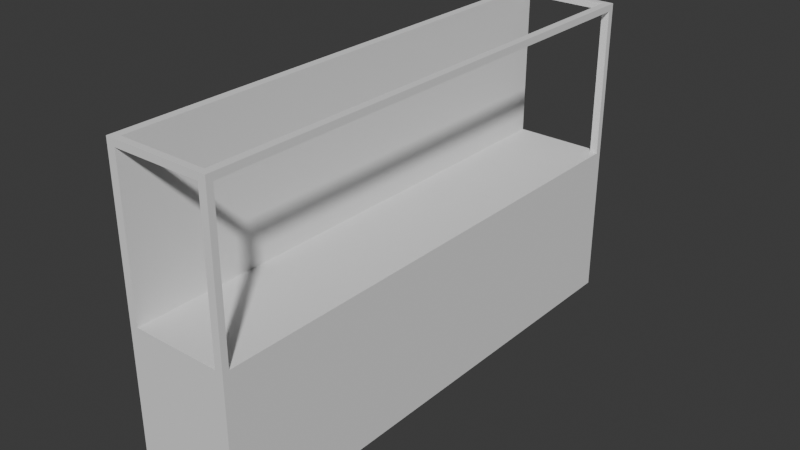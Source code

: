 # Source: RectangularFishTank.blend  (saved by Blender 4.0.36; exported with 4.5.12 LTS)
import bpy
from mathutils import Matrix  # noqa: F401  (used for matrix-valued properties, if any)

bpy.ops.wm.read_factory_settings(use_empty=True)
scene = bpy.context.scene
scene.name = 'Scene'

# ---- collections
col_collection = bpy.data.collections.new('Collection'); scene.collection.children.link(col_collection)

# ---- world
world_world = bpy.data.worlds.new('World'); scene.world = world_world
world_world.use_nodes = True; world_world.node_tree.nodes.clear()
_N = world_world.node_tree.nodes; _L = world_world.node_tree.links
n0 = _N.new('ShaderNodeOutputWorld'); n0.name = 'World Output'; n0.location = (300, 300)
n1 = _N.new('ShaderNodeBackground'); n1.name = 'Background'; n1.location = (10, 300)
n1.inputs[0].default_value = (0.05088, 0.05088, 0.05088, 1.0)
_L.new(n1.outputs[0], n0.inputs[0])
n0.is_active_output = True
world_world.color = (0.05088, 0.05088, 0.05088)
world_world.use_sun_shadow = False
world_world.sun_shadow_jitter_overblur = 0.0

# ---- meshes
me_cube_001 = bpy.data.meshes.new('Cube.001')
me_cube_001.from_pydata([(-1.0, -5.0, 0.0), (-1.0, -5.0, 6.0), (-1.0, 5.0, 0.0), (-1.0, 5.0, 6.0), (1.0, -5.0, 0.0), (1.0, -5.0, 6.0), (1.0, 5.0, 0.0), (1.0, 5.0, 6.0), (-1.0, -5.0, 3.0), (-1.0, 5.0, 3.0), (1.0, 5.0, 3.0), (1.0, -5.0, 3.0), (-0.8405, 5.0, 0.0), (-0.8405, 5.0, 6.0), (-0.8405, -5.0, 0.0), (-0.8405, -5.0, 6.0), (-0.8405, -5.0, 3.0), (-0.8405, 5.0, 3.0), (-1.0, 4.877, 0.0), (-1.0, -4.877, 0.0), (-1.0, -4.877, 6.0), (-1.0, 4.877, 6.0), (1.0, -4.877, 0.0), (1.0, 4.877, 0.0), (1.0, 4.877, 6.0), (1.0, -4.877, 6.0), (1.0, 4.877, 3.0), (1.0, -4.877, 3.0), (-1.0, -4.877, 3.0), (-1.0, 4.877, 3.0), (-0.8405, 4.877, 6.0), (-0.8405, -4.877, 6.0), (-0.8405, 4.877, 0.0), (-0.8405, -4.877, 0.0), (0.8483, 5.0, 6.0), (0.8483, -5.0, 0.0), (0.8483, 5.0, 3.0), (0.8483, 5.0, 0.0), (0.8483, -5.0, 6.0), (0.8483, -5.0, 3.0), (0.8483, 4.877, 6.0), (0.8483, -4.877, 6.0), (0.8483, 4.877, 0.0), (0.8483, -4.877, 0.0), (0.8483, -4.877, 3.0), (0.8483, 4.877, 3.0), (-0.8405, 4.877, 3.0), (-0.8405, -4.877, 3.0), (0.8483, -5.0, 5.87), (-0.8405, -5.0, 5.87), (-0.8405, -4.877, 5.87), (1.0, 4.877, 5.87), (1.0, -4.877, 5.87), (-0.8405, 5.0, 5.87), (-0.8405, 4.877, 5.87), (0.8483, 4.877, 5.87), (0.8483, -4.877, 5.87), (0.8483, 5.0, 5.87)], [], [(29, 21, 3, 9), (36, 34, 7, 10), (27, 25, 5, 11), (16, 15, 1, 8), (43, 22, 4, 35), (31, 20, 1, 15), (14, 16, 8, 0), (22, 27, 11, 4), (37, 36, 10, 6), (18, 29, 9, 2), (2, 9, 17, 12), (35, 39, 16, 14), (41, 56, 50, 31), (19, 33, 14, 0), (9, 3, 13, 17), (2, 12, 32, 18), (18, 32, 33, 19), (34, 57, 53, 13), (0, 8, 28, 19), (19, 28, 29, 18), (6, 10, 26, 23), (23, 26, 27, 22), (13, 3, 21, 30), (30, 21, 20, 31), (37, 6, 23, 42), (42, 23, 22, 43), (10, 7, 24, 26), (36, 17, 46, 45), (8, 1, 20, 28), (28, 20, 21, 29), (32, 42, 43, 33), (12, 37, 42, 32), (15, 49, 48, 38), (7, 34, 40, 24), (11, 5, 38, 39), (25, 41, 38, 5), (4, 11, 39, 35), (12, 17, 36, 37), (33, 43, 35, 14), (44, 47, 16, 39), (45, 46, 47, 44), (47, 46, 30, 31), (47, 31, 15, 16), (30, 46, 17, 13), (45, 44, 27, 26), (56, 48, 49, 50), (57, 55, 54, 53), (51, 52, 56, 55), (56, 52, 27, 44), (41, 31, 15, 38), (40, 41, 25, 24), (55, 57, 36, 45), (40, 55, 56, 41), (25, 52, 51, 24), (30, 54, 55, 40), (51, 55, 45, 26), (30, 40, 34, 13), (48, 56, 44, 39)])
_uv = me_cube_001.uv_layers.new(name='UVMap')
_uv.uv.foreach_set('vector', [0.5, 0.1667, 0.625, 0.1667, 0.625, 0.25, 0.5, 0.25, 0.5, 0.481, 0.625, 0.481, 0.625, 0.5, 0.5, 0.5, 0.5, 0.6667, 0.625, 0.6667, 0.625, 0.75, 0.5, 0.75, 0.5, 0.9801, 0.625, 0.9801, 0.625, 1.0, 0.5, 1.0, 0.356, 0.6667, 0.375, 0.6667, 0.375, 0.75, 0.356, 0.75, 0.8551, 0.6667, 0.875, 0.6667, 0.875, 0.75, 0.8551, 0.75, 0.375, 0.9801, 0.5, 0.9801, 0.5, 1.0, 0.375, 1.0, 0.375, 0.6667, 0.5, 0.6667, 0.5, 0.75, 0.375, 0.75, 0.375, 0.481, 0.5, 0.481, 0.5, 0.5, 0.375, 0.5, 0.375, 0.1667, 0.5, 0.1667, 0.5, 0.25, 0.375, 0.25, 0.375, 0.25, 0.5, 0.25, 0.5, 0.2699, 0.375, 0.2699, 0.375, 0.769, 0.5, 0.769, 0.5, 0.9801, 0.375, 0.9801, 0.0, 0.0, 0.0, 0.0, 0.0, 0.0, 0.0, 0.0, 0.125, 0.6667, 0.1449, 0.6667, 0.1449, 0.75, 0.125, 0.75, 0.5, 0.25, 0.625, 0.25, 0.625, 0.2699, 0.5, 0.2699, 0.125, 0.5, 0.1449, 0.5, 0.1449, 0.5833, 0.125, 0.5833, 0.125, 0.5833, 0.1449, 0.5833, 0.1449, 0.6667, 0.125, 0.6667, 0.0, 0.0, 0.0, 0.0, 0.0, 0.0, 0.0, 0.0, 0.375, 0.0, 0.5, 0.0, 0.5, 0.08333, 0.375, 0.08333, 0.375, 0.08333, 0.5, 0.08333, 0.5, 0.1667, 0.375, 0.1667, 0.375, 0.5, 0.5, 0.5, 0.5, 0.5833, 0.375, 0.5833, 0.375, 0.5833, 0.5, 0.5833, 0.5, 0.6667, 0.375, 0.6667, 0.8551, 0.5, 0.875, 0.5, 0.875, 0.5833, 0.8551, 0.5833, 0.8551, 0.5833, 0.875, 0.5833, 0.875, 0.6667, 0.8551, 0.6667, 0.356, 0.5, 0.375, 0.5, 0.375, 0.5833, 0.356, 0.5833, 0.356, 0.5833, 0.375, 0.5833, 0.375, 0.6667, 0.356, 0.6667, 0.5, 0.5, 0.625, 0.5, 0.625, 0.5833, 0.5, 0.5833, 0.5, 0.481, 0.5, 0.2699, 0.5, 0.2754, 0.5, 0.4833, 0.5, 0.0, 0.625, 0.0, 0.625, 0.08333, 0.5, 0.08333, 0.5, 0.08333, 0.625, 0.08333, 0.625, 0.1667, 0.5, 0.1667, 0.1449, 0.5833, 0.356, 0.5833, 0.356, 0.6667, 0.1449, 0.6667, 0.1449, 0.5, 0.356, 0.5, 0.356, 0.5833, 0.1449, 0.5833, 0.0, 0.0, 0.0, 0.0, 0.0, 0.0, 0.0, 0.0, 0.625, 0.5, 0.644, 0.5, 0.644, 0.5833, 0.625, 0.5833, 0.5, 0.75, 0.625, 0.75, 0.625, 0.769, 0.5, 0.769, 0.625, 0.6667, 0.644, 0.6667, 0.644, 0.75, 0.625, 0.75, 0.375, 0.75, 0.5, 0.75, 0.5, 0.769, 0.375, 0.769, 0.375, 0.2699, 0.5, 0.2699, 0.5, 0.481, 0.375, 0.481, 0.1449, 0.6667, 0.356, 0.6667, 0.356, 0.75, 0.1449, 0.75, 0.5, 0.7667, 0.5, 0.9746, 0.5, 0.9801, 0.5, 0.769, 0.5, 0.4833, 0.5, 0.2754, 0.5, 0.9746, 0.5, 0.7667, 0.5, 0.9746, 0.5, 0.2754, 0.8551, 0.5833, 0.8551, 0.6667, 0.5, 0.9746, 0.8551, 0.6667, 0.625, 0.9801, 0.5, 0.9801, 0.8551, 0.5833, 0.5, 0.2754, 0.5, 0.2699, 0.625, 0.2699, 0.5, 0.4833, 0.5, 0.7667, 0.5, 0.6667, 0.5, 0.5833, 0.644, 0.6667, 0.644, 0.75, 0.8551, 0.75, 0.8551, 0.6667, 0.644, 0.5, 0.644, 0.5833, 0.8551, 0.5833, 0.8551, 0.5, 0.625, 0.5833, 0.625, 0.6667, 0.644, 0.6667, 0.644, 0.5833, 0.644, 0.6667, 0.625, 0.6667, 0.5, 0.6667, 0.5, 0.7667, 0.0, 0.0, 0.0, 0.0, 0.0, 0.0, 0.0, 0.0, 0.0, 0.0, 0.0, 0.0, 0.0, 0.0, 0.0, 0.0, 0.644, 0.5833, 0.644, 0.5, 0.5, 0.481, 0.5, 0.4833, 0.0, 0.0, 0.0, 0.0, 0.0, 0.0, 0.0, 0.0, 0.0, 0.0, 0.0, 0.0, 0.0, 0.0, 0.0, 0.0, 0.0, 0.0, 0.0, 0.0, 0.0, 0.0, 0.0, 0.0, 0.625, 0.5833, 0.644, 0.5833, 0.5, 0.4833, 0.5, 0.5833, 0.0, 0.0, 0.0, 0.0, 0.0, 0.0, 0.0, 0.0, 0.644, 0.75, 0.644, 0.6667, 0.5, 0.7667, 0.5, 0.769])
me_cube_001.update()

# ---- objects
ob_cube = bpy.data.objects.new('Cube', me_cube_001)

# ---- transforms, parenting, visibility, modifiers, constraints
ob_cube.location = (0.0, 0.0, 0.0)

# ---- collection membership
col_collection.objects.link(ob_cube)

# ---- scene / render settings (as saved in the file)
scene.frame_start = 1; scene.frame_end = 250; scene.frame_set(1)
scene.render.engine = 'BLENDER_EEVEE_NEXT'
scene.cycles.sampling_pattern = 'TABULATED_SOBOL'
bpy.context.view_layer.update()

# ---- added for rendering (the .blend has no active camera and no usable light): camera, sun
cam_auto = bpy.data.cameras.new('AutoCamera')
cam_auto.lens = 50.0
cam_auto.sensor_width = 36.0
cam_auto.clip_end = 1000.0
ob_auto_camera = bpy.data.objects.new('AutoCamera', cam_auto)
scene.collection.objects.link(ob_auto_camera)
ob_auto_camera.location = (10.9474, -13.1369, 11.7579)
ob_auto_camera.rotation_euler = (1.09748, -7.21219e-08, 0.694738)
scene.camera = ob_auto_camera
light_auto_sun = bpy.data.lights.new('AutoSun', 'SUN')
light_auto_sun.energy = 3.0
light_auto_sun.angle = 0.0523599
ob_auto_sun = bpy.data.objects.new('AutoSun', light_auto_sun)
scene.collection.objects.link(ob_auto_sun)
ob_auto_sun.rotation_euler = (0.872665, 0.174533, 0.523599)
bpy.context.view_layer.update()
